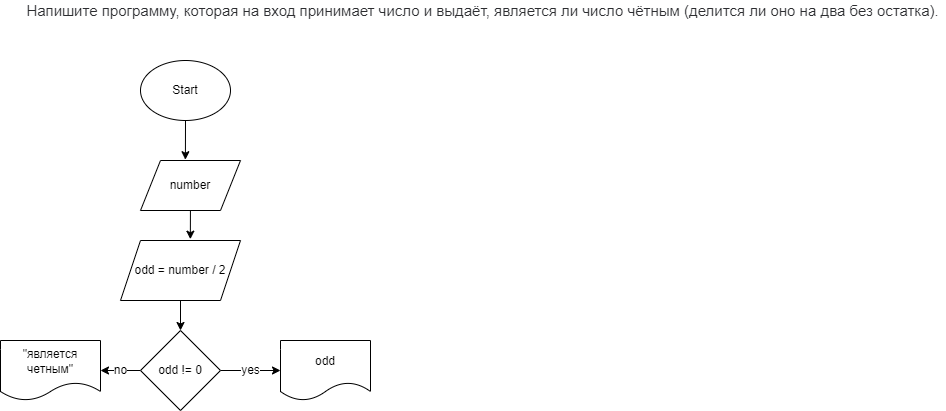

The diagram above was exported from draw.io. Its source (the exported page's mxGraphModel, read from the mxfile embedded in the PNG):
<mxGraphModel dx="1321" dy="286" grid="1" gridSize="10" guides="1" tooltips="1" connect="1" arrows="1" fold="1" page="1" pageScale="1" pageWidth="827" pageHeight="1169" math="0" shadow="0">
  <root>
    <mxCell id="0" />
    <mxCell id="1" parent="0" />
    <mxCell id="6" style="edgeStyle=none;html=1;entryX=0.449;entryY=-0.016;entryDx=0;entryDy=0;entryPerimeter=0;fontSize=12;" edge="1" parent="1" source="2" target="4">
      <mxGeometry relative="1" as="geometry" />
    </mxCell>
    <mxCell id="2" value="Start" style="ellipse;whiteSpace=wrap;html=1;" vertex="1" parent="1">
      <mxGeometry x="-290" y="80" width="90" height="60" as="geometry" />
    </mxCell>
    <mxCell id="3" value="&lt;span style=&quot;color: rgb(44 , 45 , 48) ; font-family: &amp;#34;roboto&amp;#34; , &amp;#34;san francisco&amp;#34; , &amp;#34;helvetica neue&amp;#34; , &amp;#34;helvetica&amp;#34; , &amp;#34;arial&amp;#34; ; font-size: 15px ; background-color: rgb(255 , 255 , 255)&quot;&gt;&amp;nbsp;Напишите программу, которая на вход принимает число и выдаёт, является ли число чётным (делится ли оно на два без остатка).&lt;/span&gt;" style="text;html=1;align=center;verticalAlign=middle;resizable=0;points=[];autosize=1;strokeColor=none;fillColor=none;" vertex="1" parent="1">
      <mxGeometry x="-415" y="20" width="930" height="20" as="geometry" />
    </mxCell>
    <mxCell id="8" style="edgeStyle=none;html=1;entryX=0.582;entryY=-0.022;entryDx=0;entryDy=0;entryPerimeter=0;fontSize=12;" edge="1" parent="1" source="4" target="7">
      <mxGeometry relative="1" as="geometry" />
    </mxCell>
    <mxCell id="4" value="number" style="shape=parallelogram;perimeter=parallelogramPerimeter;whiteSpace=wrap;html=1;fixedSize=1;fontSize=12;" vertex="1" parent="1">
      <mxGeometry x="-290" y="180" width="100" height="50" as="geometry" />
    </mxCell>
    <mxCell id="10" style="edgeStyle=none;html=1;entryX=0.5;entryY=0;entryDx=0;entryDy=0;fontSize=12;" edge="1" parent="1" source="7" target="9">
      <mxGeometry relative="1" as="geometry" />
    </mxCell>
    <mxCell id="7" value="odd = number / 2" style="shape=parallelogram;perimeter=parallelogramPerimeter;whiteSpace=wrap;html=1;fixedSize=1;fontSize=12;" vertex="1" parent="1">
      <mxGeometry x="-310" y="260" width="120" height="60" as="geometry" />
    </mxCell>
    <mxCell id="12" value="yes" style="edgeStyle=none;html=1;entryX=0;entryY=0.5;entryDx=0;entryDy=0;fontSize=12;" edge="1" parent="1" source="9" target="11">
      <mxGeometry relative="1" as="geometry" />
    </mxCell>
    <mxCell id="14" value="no" style="edgeStyle=none;html=1;entryX=1;entryY=0.5;entryDx=0;entryDy=0;fontSize=12;" edge="1" parent="1" source="9" target="13">
      <mxGeometry relative="1" as="geometry" />
    </mxCell>
    <mxCell id="9" value="odd != 0" style="rhombus;whiteSpace=wrap;html=1;fontSize=12;" vertex="1" parent="1">
      <mxGeometry x="-290" y="350" width="80" height="80" as="geometry" />
    </mxCell>
    <mxCell id="11" value="odd&lt;br&gt;" style="shape=document;whiteSpace=wrap;html=1;boundedLbl=1;fontSize=12;" vertex="1" parent="1">
      <mxGeometry x="-150" y="360" width="90" height="60" as="geometry" />
    </mxCell>
    <mxCell id="13" value="&quot;является четным&quot;" style="shape=document;whiteSpace=wrap;html=1;boundedLbl=1;fontSize=12;" vertex="1" parent="1">
      <mxGeometry x="-430" y="360" width="100" height="60" as="geometry" />
    </mxCell>
  </root>
</mxGraphModel>